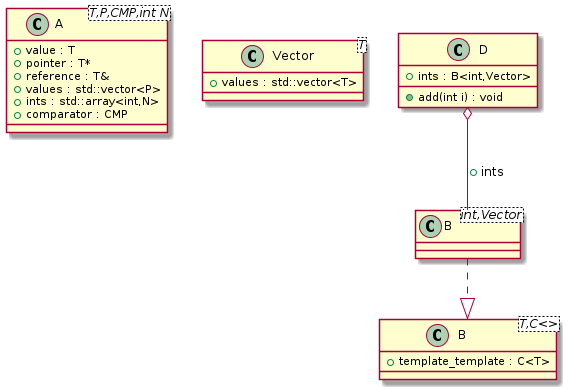

The diagram above was rendered by PlantUML. Its source (embedded in the PNG):
@startuml
class "A<T,P,CMP,int N>" as C_0000000091

class "Vector<T>" as C_0000000093

class "B<T,C<>>" as C_0000000095

class "B<int,Vector>" as C_0000000098

class "D" as C_0000000097

class C_0000000091 {
+value : T
+pointer : T*
+reference : T&
+values : std::vector<P>
+ints : std::array<int,N>
+comparator : CMP
}

class C_0000000093 {
+values : std::vector<T>
}

class C_0000000095 {
+template_template : C<T>
}

class C_0000000098 {
}
C_0000000098 ..|> C_0000000095

class C_0000000097 {
+add(int i) : void
+ints : B<int,Vector>
}
C_0000000097 o-- C_0000000098 : +ints

@enduml